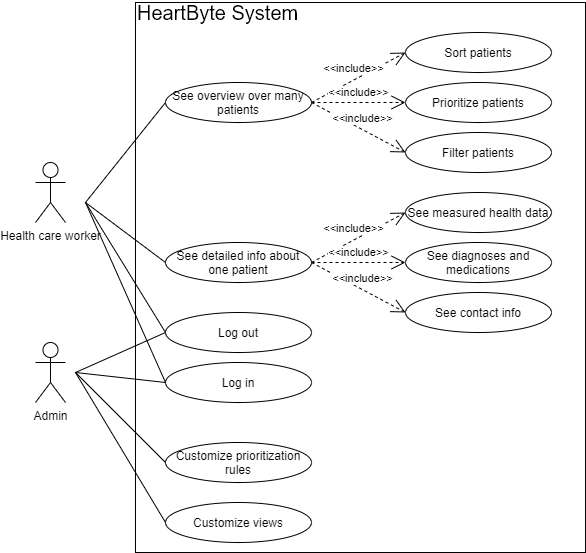

The diagram above was exported from draw.io. Its source (the exported page's mxGraphModel, read from the mxfile embedded in the PNG):
<mxGraphModel dx="1673" dy="934" grid="1" gridSize="10" guides="1" tooltips="1" connect="1" arrows="1" fold="1" page="1" pageScale="1" pageWidth="827" pageHeight="1169" math="0" shadow="0">
  <root>
    <mxCell id="VCqasx4fzx_I5dOJzPLr-0" />
    <mxCell id="VCqasx4fzx_I5dOJzPLr-1" parent="VCqasx4fzx_I5dOJzPLr-0" />
    <mxCell id="fLbtMN79XEy_ob8dCDEj-35" value="" style="rounded=0;whiteSpace=wrap;html=1;" vertex="1" parent="VCqasx4fzx_I5dOJzPLr-1">
      <mxGeometry x="170" y="110" width="450" height="550" as="geometry" />
    </mxCell>
    <mxCell id="yICWBIxDTEdtXJgB7WdH-0" value="Health care worker" style="shape=umlActor;verticalLabelPosition=bottom;verticalAlign=top;html=1;outlineConnect=0;" parent="VCqasx4fzx_I5dOJzPLr-1" vertex="1">
      <mxGeometry x="70" y="270" width="30" height="60" as="geometry" />
    </mxCell>
    <mxCell id="yICWBIxDTEdtXJgB7WdH-1" value="Admin" style="shape=umlActor;verticalLabelPosition=bottom;verticalAlign=top;html=1;outlineConnect=0;" parent="VCqasx4fzx_I5dOJzPLr-1" vertex="1">
      <mxGeometry x="70" y="450" width="30" height="60" as="geometry" />
    </mxCell>
    <mxCell id="fLbtMN79XEy_ob8dCDEj-0" value="Customize prioritization rules" style="ellipse;whiteSpace=wrap;html=1;" vertex="1" parent="VCqasx4fzx_I5dOJzPLr-1">
      <mxGeometry x="200" y="550" width="146" height="40" as="geometry" />
    </mxCell>
    <mxCell id="fLbtMN79XEy_ob8dCDEj-1" value="Sort patients" style="ellipse;whiteSpace=wrap;html=1;" vertex="1" parent="VCqasx4fzx_I5dOJzPLr-1">
      <mxGeometry x="440" y="140" width="146" height="40" as="geometry" />
    </mxCell>
    <mxCell id="fLbtMN79XEy_ob8dCDEj-2" value="Prioritize patients" style="ellipse;whiteSpace=wrap;html=1;" vertex="1" parent="VCqasx4fzx_I5dOJzPLr-1">
      <mxGeometry x="440" y="190" width="146" height="40" as="geometry" />
    </mxCell>
    <mxCell id="fLbtMN79XEy_ob8dCDEj-3" value="Customize views" style="ellipse;whiteSpace=wrap;html=1;" vertex="1" parent="VCqasx4fzx_I5dOJzPLr-1">
      <mxGeometry x="200" y="610" width="146" height="40" as="geometry" />
    </mxCell>
    <mxCell id="fLbtMN79XEy_ob8dCDEj-8" value="Filter patients" style="ellipse;whiteSpace=wrap;html=1;" vertex="1" parent="VCqasx4fzx_I5dOJzPLr-1">
      <mxGeometry x="440" y="240" width="146" height="40" as="geometry" />
    </mxCell>
    <mxCell id="fLbtMN79XEy_ob8dCDEj-9" value="See detailed info about one patient" style="ellipse;whiteSpace=wrap;html=1;" vertex="1" parent="VCqasx4fzx_I5dOJzPLr-1">
      <mxGeometry x="200" y="350" width="146" height="40" as="geometry" />
    </mxCell>
    <mxCell id="fLbtMN79XEy_ob8dCDEj-14" value="See overview over many patients" style="ellipse;whiteSpace=wrap;html=1;" vertex="1" parent="VCqasx4fzx_I5dOJzPLr-1">
      <mxGeometry x="200" y="190" width="146" height="40" as="geometry" />
    </mxCell>
    <mxCell id="fLbtMN79XEy_ob8dCDEj-15" value="See measured health data" style="ellipse;whiteSpace=wrap;html=1;" vertex="1" parent="VCqasx4fzx_I5dOJzPLr-1">
      <mxGeometry x="440" y="300" width="146" height="40" as="geometry" />
    </mxCell>
    <mxCell id="fLbtMN79XEy_ob8dCDEj-16" value="Log in" style="ellipse;whiteSpace=wrap;html=1;" vertex="1" parent="VCqasx4fzx_I5dOJzPLr-1">
      <mxGeometry x="200" y="470" width="146" height="40" as="geometry" />
    </mxCell>
    <mxCell id="fLbtMN79XEy_ob8dCDEj-17" value="Log out" style="ellipse;whiteSpace=wrap;html=1;" vertex="1" parent="VCqasx4fzx_I5dOJzPLr-1">
      <mxGeometry x="200" y="420" width="146" height="40" as="geometry" />
    </mxCell>
    <mxCell id="fLbtMN79XEy_ob8dCDEj-18" value="See diagnoses and medications" style="ellipse;whiteSpace=wrap;html=1;" vertex="1" parent="VCqasx4fzx_I5dOJzPLr-1">
      <mxGeometry x="440" y="350" width="146" height="40" as="geometry" />
    </mxCell>
    <mxCell id="fLbtMN79XEy_ob8dCDEj-19" value="See contact info" style="ellipse;whiteSpace=wrap;html=1;" vertex="1" parent="VCqasx4fzx_I5dOJzPLr-1">
      <mxGeometry x="440" y="400" width="146" height="40" as="geometry" />
    </mxCell>
    <mxCell id="fLbtMN79XEy_ob8dCDEj-21" value="&amp;lt;&amp;lt;include&amp;gt;&amp;gt;" style="endArrow=open;endSize=12;dashed=1;html=1;exitX=1;exitY=0.5;exitDx=0;exitDy=0;entryX=0;entryY=0.5;entryDx=0;entryDy=0;" edge="1" parent="VCqasx4fzx_I5dOJzPLr-1" source="fLbtMN79XEy_ob8dCDEj-14" target="fLbtMN79XEy_ob8dCDEj-1">
      <mxGeometry y="10" width="160" relative="1" as="geometry">
        <mxPoint x="440" y="460" as="sourcePoint" />
        <mxPoint x="600" y="460" as="targetPoint" />
        <mxPoint as="offset" />
      </mxGeometry>
    </mxCell>
    <mxCell id="fLbtMN79XEy_ob8dCDEj-22" value="&amp;lt;&amp;lt;include&amp;gt;&amp;gt;" style="endArrow=open;endSize=12;dashed=1;html=1;exitX=1;exitY=0.5;exitDx=0;exitDy=0;entryX=0;entryY=0.5;entryDx=0;entryDy=0;" edge="1" parent="VCqasx4fzx_I5dOJzPLr-1" source="fLbtMN79XEy_ob8dCDEj-14" target="fLbtMN79XEy_ob8dCDEj-2">
      <mxGeometry y="10" width="160" relative="1" as="geometry">
        <mxPoint x="366.0000000000002" y="269.9999999999999" as="sourcePoint" />
        <mxPoint x="449.9999999999998" y="170" as="targetPoint" />
        <mxPoint as="offset" />
      </mxGeometry>
    </mxCell>
    <mxCell id="fLbtMN79XEy_ob8dCDEj-23" value="&amp;lt;&amp;lt;include&amp;gt;&amp;gt;" style="endArrow=open;endSize=12;dashed=1;html=1;exitX=1;exitY=0.5;exitDx=0;exitDy=0;entryX=0;entryY=0.5;entryDx=0;entryDy=0;" edge="1" parent="VCqasx4fzx_I5dOJzPLr-1" source="fLbtMN79XEy_ob8dCDEj-14" target="fLbtMN79XEy_ob8dCDEj-8">
      <mxGeometry y="10" width="160" relative="1" as="geometry">
        <mxPoint x="366.0000000000002" y="269.9999999999999" as="sourcePoint" />
        <mxPoint x="449.9999999999998" y="220.0000000000001" as="targetPoint" />
        <mxPoint as="offset" />
      </mxGeometry>
    </mxCell>
    <mxCell id="fLbtMN79XEy_ob8dCDEj-24" value="&amp;lt;&amp;lt;include&amp;gt;&amp;gt;" style="endArrow=open;endSize=12;dashed=1;html=1;exitX=1;exitY=0.5;exitDx=0;exitDy=0;entryX=0;entryY=0.5;entryDx=0;entryDy=0;" edge="1" parent="VCqasx4fzx_I5dOJzPLr-1" source="fLbtMN79XEy_ob8dCDEj-9" target="fLbtMN79XEy_ob8dCDEj-15">
      <mxGeometry y="10" width="160" relative="1" as="geometry">
        <mxPoint x="376.0000000000002" y="279.9999999999999" as="sourcePoint" />
        <mxPoint x="459.9999999999998" y="230.0000000000001" as="targetPoint" />
        <mxPoint as="offset" />
      </mxGeometry>
    </mxCell>
    <mxCell id="fLbtMN79XEy_ob8dCDEj-25" value="&amp;lt;&amp;lt;include&amp;gt;&amp;gt;" style="endArrow=open;endSize=12;dashed=1;html=1;exitX=1;exitY=0.5;exitDx=0;exitDy=0;entryX=0;entryY=0.5;entryDx=0;entryDy=0;" edge="1" parent="VCqasx4fzx_I5dOJzPLr-1" source="fLbtMN79XEy_ob8dCDEj-9" target="fLbtMN79XEy_ob8dCDEj-18">
      <mxGeometry y="10" width="160" relative="1" as="geometry">
        <mxPoint x="366.0000000000002" y="380" as="sourcePoint" />
        <mxPoint x="449.9999999999998" y="329.9999999999999" as="targetPoint" />
        <mxPoint as="offset" />
      </mxGeometry>
    </mxCell>
    <mxCell id="fLbtMN79XEy_ob8dCDEj-26" value="&amp;lt;&amp;lt;include&amp;gt;&amp;gt;" style="endArrow=open;endSize=12;dashed=1;html=1;exitX=1;exitY=0.5;exitDx=0;exitDy=0;entryX=0;entryY=0.5;entryDx=0;entryDy=0;" edge="1" parent="VCqasx4fzx_I5dOJzPLr-1" source="fLbtMN79XEy_ob8dCDEj-9" target="fLbtMN79XEy_ob8dCDEj-19">
      <mxGeometry y="10" width="160" relative="1" as="geometry">
        <mxPoint x="366.0000000000002" y="380" as="sourcePoint" />
        <mxPoint x="449.9999999999998" y="380" as="targetPoint" />
        <mxPoint as="offset" />
      </mxGeometry>
    </mxCell>
    <mxCell id="fLbtMN79XEy_ob8dCDEj-27" value="" style="endArrow=none;html=1;exitX=0;exitY=0.5;exitDx=0;exitDy=0;" edge="1" parent="VCqasx4fzx_I5dOJzPLr-1" source="fLbtMN79XEy_ob8dCDEj-17">
      <mxGeometry width="50" height="50" relative="1" as="geometry">
        <mxPoint x="-190" y="480" as="sourcePoint" />
        <mxPoint x="110" y="480" as="targetPoint" />
      </mxGeometry>
    </mxCell>
    <mxCell id="fLbtMN79XEy_ob8dCDEj-28" value="" style="endArrow=none;html=1;exitX=0;exitY=0.5;exitDx=0;exitDy=0;" edge="1" parent="VCqasx4fzx_I5dOJzPLr-1" source="fLbtMN79XEy_ob8dCDEj-16">
      <mxGeometry width="50" height="50" relative="1" as="geometry">
        <mxPoint x="209.99999999999977" y="450" as="sourcePoint" />
        <mxPoint x="110" y="480" as="targetPoint" />
      </mxGeometry>
    </mxCell>
    <mxCell id="fLbtMN79XEy_ob8dCDEj-29" value="" style="endArrow=none;html=1;exitX=0;exitY=0.5;exitDx=0;exitDy=0;" edge="1" parent="VCqasx4fzx_I5dOJzPLr-1" source="fLbtMN79XEy_ob8dCDEj-0">
      <mxGeometry width="50" height="50" relative="1" as="geometry">
        <mxPoint x="209.99999999999977" y="500" as="sourcePoint" />
        <mxPoint x="110" y="480" as="targetPoint" />
      </mxGeometry>
    </mxCell>
    <mxCell id="fLbtMN79XEy_ob8dCDEj-30" value="" style="endArrow=none;html=1;exitX=0;exitY=0.5;exitDx=0;exitDy=0;" edge="1" parent="VCqasx4fzx_I5dOJzPLr-1" source="fLbtMN79XEy_ob8dCDEj-3">
      <mxGeometry width="50" height="50" relative="1" as="geometry">
        <mxPoint x="209.99999999999977" y="580" as="sourcePoint" />
        <mxPoint x="110" y="480" as="targetPoint" />
      </mxGeometry>
    </mxCell>
    <mxCell id="fLbtMN79XEy_ob8dCDEj-31" value="" style="endArrow=none;html=1;exitX=0;exitY=0.5;exitDx=0;exitDy=0;" edge="1" parent="VCqasx4fzx_I5dOJzPLr-1" source="fLbtMN79XEy_ob8dCDEj-14">
      <mxGeometry width="50" height="50" relative="1" as="geometry">
        <mxPoint x="209.99999999999977" y="640" as="sourcePoint" />
        <mxPoint x="120" y="310" as="targetPoint" />
      </mxGeometry>
    </mxCell>
    <mxCell id="fLbtMN79XEy_ob8dCDEj-32" value="" style="endArrow=none;html=1;exitX=0;exitY=0.5;exitDx=0;exitDy=0;" edge="1" parent="VCqasx4fzx_I5dOJzPLr-1" source="fLbtMN79XEy_ob8dCDEj-9">
      <mxGeometry width="50" height="50" relative="1" as="geometry">
        <mxPoint x="219.99999999999977" y="650" as="sourcePoint" />
        <mxPoint x="120" y="310" as="targetPoint" />
      </mxGeometry>
    </mxCell>
    <mxCell id="fLbtMN79XEy_ob8dCDEj-33" value="" style="endArrow=none;html=1;exitX=0;exitY=0.5;exitDx=0;exitDy=0;" edge="1" parent="VCqasx4fzx_I5dOJzPLr-1" source="fLbtMN79XEy_ob8dCDEj-17">
      <mxGeometry width="50" height="50" relative="1" as="geometry">
        <mxPoint x="209.99999999999977" y="380" as="sourcePoint" />
        <mxPoint x="120" y="310" as="targetPoint" />
      </mxGeometry>
    </mxCell>
    <mxCell id="fLbtMN79XEy_ob8dCDEj-34" value="" style="endArrow=none;html=1;exitX=0;exitY=0.5;exitDx=0;exitDy=0;" edge="1" parent="VCqasx4fzx_I5dOJzPLr-1" source="fLbtMN79XEy_ob8dCDEj-16">
      <mxGeometry width="50" height="50" relative="1" as="geometry">
        <mxPoint x="209.99999999999977" y="450" as="sourcePoint" />
        <mxPoint x="120" y="310" as="targetPoint" />
      </mxGeometry>
    </mxCell>
    <mxCell id="fLbtMN79XEy_ob8dCDEj-36" value="HeartByte System" style="text;html=1;strokeColor=none;fillColor=none;align=left;verticalAlign=middle;whiteSpace=wrap;rounded=0;fontSize=20;" vertex="1" parent="VCqasx4fzx_I5dOJzPLr-1">
      <mxGeometry x="170" y="110" width="210" height="20" as="geometry" />
    </mxCell>
  </root>
</mxGraphModel>